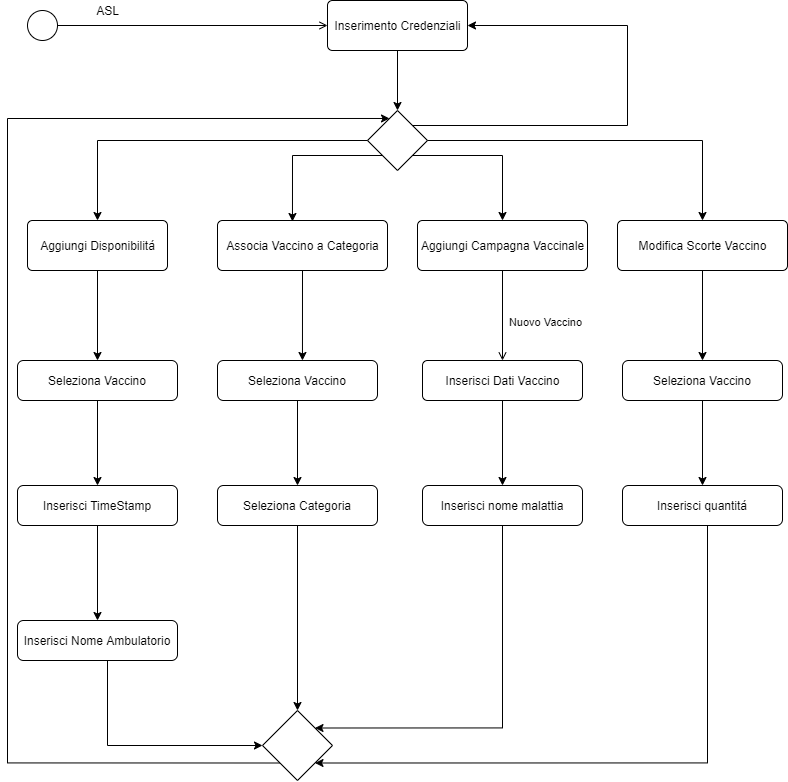

The diagram above was exported from draw.io. Its source (the exported page's mxGraphModel, read from the mxfile embedded in the PNG):
<mxGraphModel dx="2031" dy="1007" grid="1" gridSize="10" guides="1" tooltips="1" connect="1" arrows="1" fold="1" page="1" pageScale="1" pageWidth="827" pageHeight="1169" math="0" shadow="0">
  <root>
    <mxCell id="kt7g706F7YZF3sFf0yPE-0" />
    <mxCell id="kt7g706F7YZF3sFf0yPE-1" parent="kt7g706F7YZF3sFf0yPE-0" />
    <mxCell id="kt7g706F7YZF3sFf0yPE-2" value="" style="ellipse;html=1;strokeColor=#000000;fillColor=none;" vertex="1" parent="kt7g706F7YZF3sFf0yPE-1">
      <mxGeometry x="40" y="60" width="30" height="30" as="geometry" />
    </mxCell>
    <mxCell id="kt7g706F7YZF3sFf0yPE-3" value="" style="endArrow=open;html=1;rounded=0;align=center;verticalAlign=top;endFill=0;labelBackgroundColor=none;endSize=6;entryX=0;entryY=0.5;entryDx=0;entryDy=0;" edge="1" source="kt7g706F7YZF3sFf0yPE-2" parent="kt7g706F7YZF3sFf0yPE-1" target="jPpIy2o2_ODWvXQRDFIJ-0">
      <mxGeometry relative="1" as="geometry">
        <mxPoint x="160" y="75" as="targetPoint" />
      </mxGeometry>
    </mxCell>
    <mxCell id="jOsSHhDQhPdSSdn8dDpQ-1" style="edgeStyle=orthogonalEdgeStyle;rounded=0;orthogonalLoop=1;jettySize=auto;html=1;exitX=0.5;exitY=1;exitDx=0;exitDy=0;entryX=0.5;entryY=0;entryDx=0;entryDy=0;" edge="1" parent="kt7g706F7YZF3sFf0yPE-1" source="jPpIy2o2_ODWvXQRDFIJ-0" target="jOsSHhDQhPdSSdn8dDpQ-0">
      <mxGeometry relative="1" as="geometry" />
    </mxCell>
    <mxCell id="jPpIy2o2_ODWvXQRDFIJ-0" value="Inserimento Credenziali" style="html=1;align=center;verticalAlign=middle;rounded=1;absoluteArcSize=1;arcSize=10;dashed=0;strokeColor=#000000;fillColor=none;" vertex="1" parent="kt7g706F7YZF3sFf0yPE-1">
      <mxGeometry x="340" y="50" width="140" height="50" as="geometry" />
    </mxCell>
    <mxCell id="jPpIy2o2_ODWvXQRDFIJ-1" value="ASL" style="text;html=1;align=center;verticalAlign=middle;resizable=0;points=[];autosize=1;strokeColor=none;" vertex="1" parent="kt7g706F7YZF3sFf0yPE-1">
      <mxGeometry x="100" y="50" width="40" height="20" as="geometry" />
    </mxCell>
    <mxCell id="jOsSHhDQhPdSSdn8dDpQ-6" style="edgeStyle=orthogonalEdgeStyle;rounded=0;orthogonalLoop=1;jettySize=auto;html=1;exitX=0;exitY=0.5;exitDx=0;exitDy=0;entryX=0.5;entryY=0;entryDx=0;entryDy=0;" edge="1" parent="kt7g706F7YZF3sFf0yPE-1" source="jOsSHhDQhPdSSdn8dDpQ-0" target="jOsSHhDQhPdSSdn8dDpQ-2">
      <mxGeometry relative="1" as="geometry" />
    </mxCell>
    <mxCell id="jOsSHhDQhPdSSdn8dDpQ-7" style="edgeStyle=orthogonalEdgeStyle;rounded=0;orthogonalLoop=1;jettySize=auto;html=1;exitX=0;exitY=1;exitDx=0;exitDy=0;entryX=0.441;entryY=0.02;entryDx=0;entryDy=0;entryPerimeter=0;" edge="1" parent="kt7g706F7YZF3sFf0yPE-1" source="jOsSHhDQhPdSSdn8dDpQ-0" target="jOsSHhDQhPdSSdn8dDpQ-3">
      <mxGeometry relative="1" as="geometry">
        <Array as="points">
          <mxPoint x="305" y="205" />
        </Array>
      </mxGeometry>
    </mxCell>
    <mxCell id="jOsSHhDQhPdSSdn8dDpQ-8" style="edgeStyle=orthogonalEdgeStyle;rounded=0;orthogonalLoop=1;jettySize=auto;html=1;exitX=1;exitY=1;exitDx=0;exitDy=0;entryX=0.5;entryY=0;entryDx=0;entryDy=0;" edge="1" parent="kt7g706F7YZF3sFf0yPE-1" source="jOsSHhDQhPdSSdn8dDpQ-0" target="jOsSHhDQhPdSSdn8dDpQ-4">
      <mxGeometry relative="1" as="geometry">
        <Array as="points">
          <mxPoint x="515" y="205" />
        </Array>
      </mxGeometry>
    </mxCell>
    <mxCell id="jOsSHhDQhPdSSdn8dDpQ-9" style="edgeStyle=orthogonalEdgeStyle;rounded=0;orthogonalLoop=1;jettySize=auto;html=1;exitX=1;exitY=0.5;exitDx=0;exitDy=0;entryX=0.5;entryY=0;entryDx=0;entryDy=0;" edge="1" parent="kt7g706F7YZF3sFf0yPE-1" source="jOsSHhDQhPdSSdn8dDpQ-0" target="jOsSHhDQhPdSSdn8dDpQ-5">
      <mxGeometry relative="1" as="geometry" />
    </mxCell>
    <mxCell id="r7JYWuiwcMJkKMG6tPBj-39" style="edgeStyle=orthogonalEdgeStyle;rounded=0;orthogonalLoop=1;jettySize=auto;html=1;exitX=1;exitY=0;exitDx=0;exitDy=0;entryX=1;entryY=0.5;entryDx=0;entryDy=0;" edge="1" parent="kt7g706F7YZF3sFf0yPE-1" source="jOsSHhDQhPdSSdn8dDpQ-0" target="jPpIy2o2_ODWvXQRDFIJ-0">
      <mxGeometry relative="1" as="geometry">
        <Array as="points">
          <mxPoint x="640" y="175" />
          <mxPoint x="640" y="75" />
        </Array>
      </mxGeometry>
    </mxCell>
    <mxCell id="jOsSHhDQhPdSSdn8dDpQ-0" value="" style="rhombus;whiteSpace=wrap;html=1;strokeColor=#000000;fillColor=none;" vertex="1" parent="kt7g706F7YZF3sFf0yPE-1">
      <mxGeometry x="380" y="160" width="60" height="60" as="geometry" />
    </mxCell>
    <mxCell id="r7JYWuiwcMJkKMG6tPBj-23" value="" style="edgeStyle=orthogonalEdgeStyle;rounded=0;orthogonalLoop=1;jettySize=auto;html=1;" edge="1" parent="kt7g706F7YZF3sFf0yPE-1" source="jOsSHhDQhPdSSdn8dDpQ-2" target="r7JYWuiwcMJkKMG6tPBj-21">
      <mxGeometry relative="1" as="geometry" />
    </mxCell>
    <mxCell id="jOsSHhDQhPdSSdn8dDpQ-2" value="Aggiungi Disponibilitá" style="html=1;align=center;verticalAlign=middle;rounded=1;absoluteArcSize=1;arcSize=10;dashed=0;strokeColor=#000000;fillColor=none;" vertex="1" parent="kt7g706F7YZF3sFf0yPE-1">
      <mxGeometry x="40" y="270" width="140" height="50" as="geometry" />
    </mxCell>
    <mxCell id="r7JYWuiwcMJkKMG6tPBj-11" style="edgeStyle=orthogonalEdgeStyle;rounded=0;orthogonalLoop=1;jettySize=auto;html=1;exitX=0.5;exitY=1;exitDx=0;exitDy=0;entryX=0.531;entryY=0;entryDx=0;entryDy=0;entryPerimeter=0;" edge="1" parent="kt7g706F7YZF3sFf0yPE-1" source="jOsSHhDQhPdSSdn8dDpQ-3" target="r7JYWuiwcMJkKMG6tPBj-10">
      <mxGeometry relative="1" as="geometry" />
    </mxCell>
    <mxCell id="jOsSHhDQhPdSSdn8dDpQ-3" value="Associa Vaccino a Categoria" style="html=1;align=center;verticalAlign=middle;rounded=1;absoluteArcSize=1;arcSize=10;dashed=0;strokeColor=#000000;fillColor=none;" vertex="1" parent="kt7g706F7YZF3sFf0yPE-1">
      <mxGeometry x="230" y="270" width="170" height="50" as="geometry" />
    </mxCell>
    <mxCell id="jOsSHhDQhPdSSdn8dDpQ-4" value="Aggiungi Campagna Vaccinale" style="html=1;align=center;verticalAlign=middle;rounded=1;absoluteArcSize=1;arcSize=10;dashed=0;strokeColor=#000000;fillColor=none;" vertex="1" parent="kt7g706F7YZF3sFf0yPE-1">
      <mxGeometry x="430" y="270" width="170" height="50" as="geometry" />
    </mxCell>
    <mxCell id="r7JYWuiwcMJkKMG6tPBj-30" value="" style="edgeStyle=orthogonalEdgeStyle;rounded=0;orthogonalLoop=1;jettySize=auto;html=1;" edge="1" parent="kt7g706F7YZF3sFf0yPE-1" source="jOsSHhDQhPdSSdn8dDpQ-5" target="r7JYWuiwcMJkKMG6tPBj-28">
      <mxGeometry relative="1" as="geometry" />
    </mxCell>
    <mxCell id="jOsSHhDQhPdSSdn8dDpQ-5" value="Modifica Scorte Vaccino" style="html=1;align=center;verticalAlign=middle;rounded=1;absoluteArcSize=1;arcSize=10;dashed=0;strokeColor=#000000;fillColor=none;" vertex="1" parent="kt7g706F7YZF3sFf0yPE-1">
      <mxGeometry x="630" y="270" width="170" height="50" as="geometry" />
    </mxCell>
    <mxCell id="r7JYWuiwcMJkKMG6tPBj-1" value="Inserisci Dati Vaccino" style="html=1;align=center;verticalAlign=middle;rounded=1;absoluteArcSize=1;arcSize=10;dashed=0;strokeColor=#000000;fillColor=none;" vertex="1" parent="kt7g706F7YZF3sFf0yPE-1">
      <mxGeometry x="435" y="410" width="160" height="40" as="geometry" />
    </mxCell>
    <mxCell id="r7JYWuiwcMJkKMG6tPBj-4" value="Nuovo Vaccino" style="endArrow=open;html=1;rounded=0;align=center;verticalAlign=top;endFill=0;labelBackgroundColor=none;entryX=0.5;entryY=0;entryDx=0;entryDy=0;exitX=0.5;exitY=1;exitDx=0;exitDy=0;" edge="1" parent="kt7g706F7YZF3sFf0yPE-1" source="jOsSHhDQhPdSSdn8dDpQ-4" target="r7JYWuiwcMJkKMG6tPBj-1">
      <mxGeometry x="-0.1369" y="43" relative="1" as="geometry">
        <mxPoint x="490" y="360" as="sourcePoint" />
        <mxPoint x="650" y="360" as="targetPoint" />
        <mxPoint as="offset" />
      </mxGeometry>
    </mxCell>
    <mxCell id="r7JYWuiwcMJkKMG6tPBj-8" value="" style="endArrow=classic;html=1;exitX=0.5;exitY=1;exitDx=0;exitDy=0;entryX=0.5;entryY=0;entryDx=0;entryDy=0;" edge="1" parent="kt7g706F7YZF3sFf0yPE-1" source="r7JYWuiwcMJkKMG6tPBj-1" target="r7JYWuiwcMJkKMG6tPBj-17">
      <mxGeometry width="50" height="50" relative="1" as="geometry">
        <mxPoint x="490" y="560" as="sourcePoint" />
        <mxPoint x="517" y="532" as="targetPoint" />
      </mxGeometry>
    </mxCell>
    <mxCell id="r7JYWuiwcMJkKMG6tPBj-14" style="edgeStyle=orthogonalEdgeStyle;rounded=0;orthogonalLoop=1;jettySize=auto;html=1;exitX=0.5;exitY=1;exitDx=0;exitDy=0;entryX=0.5;entryY=0;entryDx=0;entryDy=0;" edge="1" parent="kt7g706F7YZF3sFf0yPE-1" source="r7JYWuiwcMJkKMG6tPBj-10">
      <mxGeometry relative="1" as="geometry">
        <mxPoint x="310" y="535" as="targetPoint" />
      </mxGeometry>
    </mxCell>
    <mxCell id="r7JYWuiwcMJkKMG6tPBj-10" value="Seleziona Vaccino" style="rounded=1;whiteSpace=wrap;html=1;strokeColor=#000000;fillColor=none;" vertex="1" parent="kt7g706F7YZF3sFf0yPE-1">
      <mxGeometry x="230" y="410" width="160" height="40" as="geometry" />
    </mxCell>
    <mxCell id="r7JYWuiwcMJkKMG6tPBj-33" style="edgeStyle=orthogonalEdgeStyle;rounded=0;orthogonalLoop=1;jettySize=auto;html=1;entryX=0.5;entryY=0;entryDx=0;entryDy=0;" edge="1" parent="kt7g706F7YZF3sFf0yPE-1" source="r7JYWuiwcMJkKMG6tPBj-15" target="r7JYWuiwcMJkKMG6tPBj-32">
      <mxGeometry relative="1" as="geometry" />
    </mxCell>
    <mxCell id="r7JYWuiwcMJkKMG6tPBj-15" value="Seleziona Categoria" style="rounded=1;whiteSpace=wrap;html=1;strokeColor=#000000;fillColor=none;" vertex="1" parent="kt7g706F7YZF3sFf0yPE-1">
      <mxGeometry x="230" y="535" width="160" height="40" as="geometry" />
    </mxCell>
    <mxCell id="r7JYWuiwcMJkKMG6tPBj-34" style="edgeStyle=orthogonalEdgeStyle;rounded=0;orthogonalLoop=1;jettySize=auto;html=1;entryX=1;entryY=0;entryDx=0;entryDy=0;" edge="1" parent="kt7g706F7YZF3sFf0yPE-1" source="r7JYWuiwcMJkKMG6tPBj-17" target="r7JYWuiwcMJkKMG6tPBj-32">
      <mxGeometry relative="1" as="geometry">
        <Array as="points">
          <mxPoint x="515" y="778" />
        </Array>
      </mxGeometry>
    </mxCell>
    <mxCell id="r7JYWuiwcMJkKMG6tPBj-17" value="Inserisci nome malattia" style="rounded=1;whiteSpace=wrap;html=1;strokeColor=#000000;fillColor=none;" vertex="1" parent="kt7g706F7YZF3sFf0yPE-1">
      <mxGeometry x="435" y="535" width="160" height="40" as="geometry" />
    </mxCell>
    <mxCell id="r7JYWuiwcMJkKMG6tPBj-20" style="edgeStyle=orthogonalEdgeStyle;rounded=0;orthogonalLoop=1;jettySize=auto;html=1;exitX=0.5;exitY=1;exitDx=0;exitDy=0;entryX=0.5;entryY=0;entryDx=0;entryDy=0;" edge="1" parent="kt7g706F7YZF3sFf0yPE-1" source="r7JYWuiwcMJkKMG6tPBj-21">
      <mxGeometry relative="1" as="geometry">
        <mxPoint x="110" y="535" as="targetPoint" />
      </mxGeometry>
    </mxCell>
    <mxCell id="r7JYWuiwcMJkKMG6tPBj-21" value="Seleziona Vaccino" style="rounded=1;whiteSpace=wrap;html=1;strokeColor=#000000;fillColor=none;" vertex="1" parent="kt7g706F7YZF3sFf0yPE-1">
      <mxGeometry x="30" y="410" width="160" height="40" as="geometry" />
    </mxCell>
    <mxCell id="r7JYWuiwcMJkKMG6tPBj-25" value="" style="edgeStyle=orthogonalEdgeStyle;rounded=0;orthogonalLoop=1;jettySize=auto;html=1;" edge="1" parent="kt7g706F7YZF3sFf0yPE-1" source="r7JYWuiwcMJkKMG6tPBj-22" target="r7JYWuiwcMJkKMG6tPBj-24">
      <mxGeometry relative="1" as="geometry" />
    </mxCell>
    <mxCell id="r7JYWuiwcMJkKMG6tPBj-22" value="Inserisci TimeStamp" style="rounded=1;whiteSpace=wrap;html=1;strokeColor=#000000;fillColor=none;" vertex="1" parent="kt7g706F7YZF3sFf0yPE-1">
      <mxGeometry x="30" y="535" width="160" height="40" as="geometry" />
    </mxCell>
    <mxCell id="r7JYWuiwcMJkKMG6tPBj-36" style="edgeStyle=orthogonalEdgeStyle;rounded=0;orthogonalLoop=1;jettySize=auto;html=1;entryX=0;entryY=0.5;entryDx=0;entryDy=0;" edge="1" parent="kt7g706F7YZF3sFf0yPE-1" source="r7JYWuiwcMJkKMG6tPBj-24" target="r7JYWuiwcMJkKMG6tPBj-32">
      <mxGeometry relative="1" as="geometry">
        <Array as="points">
          <mxPoint x="120" y="795" />
        </Array>
      </mxGeometry>
    </mxCell>
    <mxCell id="r7JYWuiwcMJkKMG6tPBj-24" value="Inserisci Nome Ambulatorio" style="rounded=1;whiteSpace=wrap;html=1;strokeColor=#000000;fillColor=none;" vertex="1" parent="kt7g706F7YZF3sFf0yPE-1">
      <mxGeometry x="30" y="670" width="160" height="40" as="geometry" />
    </mxCell>
    <mxCell id="r7JYWuiwcMJkKMG6tPBj-31" value="" style="edgeStyle=orthogonalEdgeStyle;rounded=0;orthogonalLoop=1;jettySize=auto;html=1;" edge="1" parent="kt7g706F7YZF3sFf0yPE-1" source="r7JYWuiwcMJkKMG6tPBj-28" target="r7JYWuiwcMJkKMG6tPBj-29">
      <mxGeometry relative="1" as="geometry" />
    </mxCell>
    <mxCell id="r7JYWuiwcMJkKMG6tPBj-28" value="Seleziona Vaccino" style="rounded=1;whiteSpace=wrap;html=1;strokeColor=#000000;fillColor=none;" vertex="1" parent="kt7g706F7YZF3sFf0yPE-1">
      <mxGeometry x="635" y="410" width="160" height="40" as="geometry" />
    </mxCell>
    <mxCell id="r7JYWuiwcMJkKMG6tPBj-35" style="edgeStyle=orthogonalEdgeStyle;rounded=0;orthogonalLoop=1;jettySize=auto;html=1;entryX=1;entryY=1;entryDx=0;entryDy=0;" edge="1" parent="kt7g706F7YZF3sFf0yPE-1" source="r7JYWuiwcMJkKMG6tPBj-29" target="r7JYWuiwcMJkKMG6tPBj-32">
      <mxGeometry relative="1" as="geometry">
        <Array as="points">
          <mxPoint x="720" y="813" />
        </Array>
      </mxGeometry>
    </mxCell>
    <mxCell id="r7JYWuiwcMJkKMG6tPBj-29" value="Inserisci quantitá" style="rounded=1;whiteSpace=wrap;html=1;strokeColor=#000000;fillColor=none;" vertex="1" parent="kt7g706F7YZF3sFf0yPE-1">
      <mxGeometry x="635" y="535" width="160" height="40" as="geometry" />
    </mxCell>
    <mxCell id="r7JYWuiwcMJkKMG6tPBj-38" style="edgeStyle=orthogonalEdgeStyle;rounded=0;orthogonalLoop=1;jettySize=auto;html=1;exitX=0;exitY=1;exitDx=0;exitDy=0;entryX=0.367;entryY=0.133;entryDx=0;entryDy=0;entryPerimeter=0;" edge="1" parent="kt7g706F7YZF3sFf0yPE-1" source="r7JYWuiwcMJkKMG6tPBj-32" target="jOsSHhDQhPdSSdn8dDpQ-0">
      <mxGeometry relative="1" as="geometry">
        <Array as="points">
          <mxPoint x="20" y="813" />
          <mxPoint x="20" y="168" />
        </Array>
      </mxGeometry>
    </mxCell>
    <mxCell id="r7JYWuiwcMJkKMG6tPBj-32" value="" style="rhombus;whiteSpace=wrap;html=1;strokeColor=#000000;fillColor=none;" vertex="1" parent="kt7g706F7YZF3sFf0yPE-1">
      <mxGeometry x="275" y="760" width="70" height="70" as="geometry" />
    </mxCell>
  </root>
</mxGraphModel>